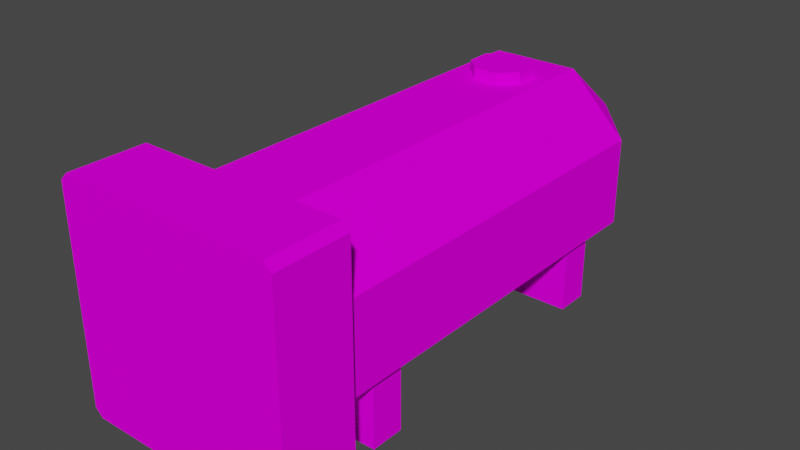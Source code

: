 # Source: heat_exchanger_large.blend  (saved by Blender 2.83.19; exported with 4.5.12 LTS)
import bpy
from mathutils import Matrix  # noqa: F401  (used for matrix-valued properties, if any)

bpy.ops.wm.read_factory_settings(use_empty=True)
scene = bpy.context.scene
scene.name = 'Scene'

# ---- collections
col_heatexchangermedium = bpy.data.collections.new('HeatExchangerMedium'); scene.collection.children.link(col_heatexchangermedium)

# ---- images (referenced by path relative to the original .blend; pixels are not part of the script)
import os
ASSET_DIR = os.environ.get("B2B_ASSET_DIR", "")  # directory of the original .blend (textures are referenced by path, not embedded)
HERE = os.path.dirname(os.path.abspath(__file__))  # packed textures are extracted next to this script under _unpacked/

def load_image(name, relpath, width, height, colorspace="sRGB"):
    """Load a texture the original file referenced (path relative to the .blend, or extracted next to this script)."""
    p = next((c for c in (os.path.join(HERE, relpath), os.path.join(ASSET_DIR, relpath)) if relpath and os.path.exists(c)), "")
    if p:
        img = bpy.data.images.load(p, check_existing=True)
        img.name = name
    else:  # same state as the original file: an image datablock whose file is absent (Cycles renders it pink)
        img = bpy.data.images.new(name, width, height)
        img.source = "FILE"
        img.filepath = "//" + (relpath or name)
    img.colorspace_settings.name = colorspace
    return img
img_pipe_png = load_image('pipe.png', 'pipe.png', 1024, 1024, 'sRGB')
img_cube_large_png = load_image('cube_large.png', 'cube_large.png', 1024, 1024, 'sRGB')
img_tube_png = load_image('tube.png', 'tube.png', 1024, 1024, 'sRGB')

# ---- materials (node trees are filled in below, after node groups)
mat_largepipe = bpy.data.materials.new('LargePipe')
mat_largepipe.use_transparent_shadow = False
mat_cube = bpy.data.materials.new('Cube')
mat_cube.use_transparent_shadow = False
mat_cube.preview_render_type = 'FLAT'
mat_tube = bpy.data.materials.new('Tube')
mat_tube.use_transparent_shadow = False

# ---- material node trees
mat_largepipe.use_nodes = True; mat_largepipe.node_tree.nodes.clear()
_N = mat_largepipe.node_tree.nodes; _L = mat_largepipe.node_tree.links
n0 = _N.new('ShaderNodeTexCoord'); n0.name = 'Texture Coordinate'; n0.location = (-580, 300)
n1 = _N.new('ShaderNodeMapping'); n1.name = 'Mapping'; n1.location = (-340, 260)
n2 = _N.new('ShaderNodeOutputMaterial'); n2.name = 'Material Output'; n2.location = (660, 320)
n3 = _N.new('ShaderNodeBsdfPrincipled'); n3.name = 'Principled BSDF'; n3.location = (280, 260)
n3.distribution = 'GGX'
n3.subsurface_method = 'BURLEY'
n3.inputs[3].default_value = 1.45
n3.inputs[13].default_value = 0.0
n3.inputs[27].default_value = (0.0, 0.0, 0.0, 1.0)
n3.inputs[28].default_value = 1.0
n4 = _N.new('ShaderNodeTexImage'); n4.name = 'Image Texture'; n4.location = (-60, 220)
n4.image = img_pipe_png
n4.interpolation = 'Closest'
_L.new(n1.outputs[0], n4.inputs[0])
_L.new(n0.outputs[2], n1.inputs[0])
_L.new(n4.outputs[0], n3.inputs[0])
_L.new(n3.outputs[0], n2.inputs[0])
n2.is_active_output = True
mat_cube.use_nodes = True; mat_cube.node_tree.nodes.clear()
_N = mat_cube.node_tree.nodes; _L = mat_cube.node_tree.links
n0 = _N.new('ShaderNodeTexCoord'); n0.name = 'Texture Coordinate'; n0.location = (-580, 300)
n1 = _N.new('ShaderNodeMapping'); n1.name = 'Mapping'; n1.location = (-340, 260)
n2 = _N.new('ShaderNodeOutputMaterial'); n2.name = 'Material Output'; n2.location = (660, 320)
n3 = _N.new('ShaderNodeTexImage'); n3.name = 'Image Texture'; n3.location = (-60, 220)
n3.image = img_cube_large_png
n3.interpolation = 'Closest'
n4 = _N.new('ShaderNodeBsdfPrincipled'); n4.name = 'Principled BSDF'; n4.location = (280, 260)
n4.distribution = 'GGX'
n4.subsurface_method = 'BURLEY'
n4.inputs[3].default_value = 1.45
n4.inputs[13].default_value = 0.0
n4.inputs[27].default_value = (0.0, 0.0, 0.0, 1.0)
n4.inputs[28].default_value = 1.0
_L.new(n1.outputs[0], n3.inputs[0])
_L.new(n0.outputs[2], n1.inputs[0])
_L.new(n3.outputs[0], n4.inputs[0])
_L.new(n4.outputs[0], n2.inputs[0])
n2.is_active_output = True
mat_tube.use_nodes = True; mat_tube.node_tree.nodes.clear()
_N = mat_tube.node_tree.nodes; _L = mat_tube.node_tree.links
n0 = _N.new('ShaderNodeTexCoord'); n0.name = 'Texture Coordinate'; n0.location = (-580, 300)
n1 = _N.new('ShaderNodeMapping'); n1.name = 'Mapping'; n1.location = (-340, 260)
n2 = _N.new('ShaderNodeTexImage'); n2.name = 'Image Texture'; n2.location = (-60, 220)
n2.image = img_tube_png
n2.interpolation = 'Closest'
n3 = _N.new('ShaderNodeOutputMaterial'); n3.name = 'Material Output'; n3.location = (500, 220)
n4 = _N.new('ShaderNodeBsdfPrincipled'); n4.name = 'Principled BSDF'; n4.location = (220, 260)
n4.distribution = 'GGX'
n4.subsurface_method = 'BURLEY'
n4.inputs[3].default_value = 1.45
n4.inputs[13].default_value = 0.0
n4.inputs[27].default_value = (0.0, 0.0, 0.0, 1.0)
n4.inputs[28].default_value = 1.0
_L.new(n1.outputs[0], n2.inputs[0])
_L.new(n0.outputs[2], n1.inputs[0])
_L.new(n2.outputs[0], n4.inputs[0])
_L.new(n4.outputs[0], n3.inputs[0])
n3.is_active_output = True

# ---- world
world_world = bpy.data.worlds.new('World'); scene.world = world_world
world_world.use_nodes = True; world_world.node_tree.nodes.clear()
_N = world_world.node_tree.nodes; _L = world_world.node_tree.links
n0 = _N.new('ShaderNodeOutputWorld'); n0.name = 'World Output'; n0.location = (300, 300)
n1 = _N.new('ShaderNodeBackground'); n1.name = 'Background'; n1.location = (10, 300)
n1.inputs[0].default_value = (0.05088, 0.05088, 0.05088, 1.0)
_L.new(n1.outputs[0], n0.inputs[0])
n0.is_active_output = True
world_world.color = (0.05088, 0.05088, 0.05088)
world_world.use_sun_shadow = False
world_world.sun_shadow_jitter_overblur = 0.0

# ---- meshes
me_jio_cube_001 = bpy.data.meshes.new('jio_Cube.001')
me_jio_cube_001.from_pydata([(-0.9783, -2.663e-07, 0.8403), (-0.9783, 1.0, 0.8403), (-0.9783, 1.0, -0.8597), (-0.9783, -2.663e-07, -0.8597), (-0.6783, 1.0, -0.8597), (-0.6783, -2.663e-07, -0.8597), (-0.6783, 1.0, 0.8403), (-0.6783, -2.663e-07, 0.8403)], [], [(0, 1, 2, 3), (3, 2, 4, 5), (5, 4, 6, 7), (7, 6, 1, 0), (3, 5, 7, 0)])
me_jio_cube_001.polygons.foreach_set('use_smooth', [True] * 5)
_k = set([(0, 1), (0, 3), (0, 7), (1, 2), (1, 6), (2, 3), (2, 4), (3, 5), (4, 5), (4, 6), (5, 7), (6, 7)])
me_jio_cube_001.attributes.new('sharp_edge', 'BOOLEAN', 'EDGE').data.foreach_set('value', [ (min(e.vertices), max(e.vertices)) in _k for e in me_jio_cube_001.edges])
_uv = me_jio_cube_001.uv_layers.new(name='UVMap')
_uv.uv.foreach_set('vector', [0.1257, 0.5864, 0.3743, 0.5864, 0.3743, 0.1636, 0.1257, 0.1636, 0.2127, 0.2507, 0.2127, 0.4993, 0.2873, 0.4993, 0.2873, 0.2507, 0.1257, 0.1636, 0.3743, 0.1636, 0.3743, 0.5864, 0.1257, 0.5864, 0.2873, 0.2507, 0.2873, 0.4993, 0.2127, 0.4993, 0.2127, 0.2507, 0.2127, 0.1636, 0.2873, 0.1636, 0.2873, 0.5864, 0.2127, 0.5864])
me_jio_cube_001.materials.append(mat_largepipe)
me_jio_cube_001.use_remesh_fix_poles = True
me_jio_cube_001.use_remesh_preserve_attributes = False
me_jio_cube_001.use_mirror_vertex_groups = False
me_jio_cube_001.update()
me_jio_cube_001.normals_split_custom_set([tuple(v) for v in zip(*[iter([-1.0, 0.0, 0.0, -1.0, 0.0, 0.0, -1.0, 0.0, 0.0, -1.0, 0.0, 0.0, 0.0, 0.0, -1.0, 0.0, 0.0, -1.0, 0.0, 0.0, -1.0, 0.0, 0.0, -1.0, 1.0, 0.0, 0.0, 1.0, 0.0, 0.0, 1.0, 0.0, 0.0, 1.0, 0.0, 0.0, 0.0, 0.0, 1.0, 0.0, 0.0, 1.0, 0.0, 0.0, 1.0, 0.0, 0.0, 1.0, 0.0, -1.0, 0.0, 0.0, -1.0, 0.0, 0.0, -1.0, 0.0, 0.0, -1.0, 0.0])] * 3)])
me_yuanzhu_cylinder_012 = bpy.data.meshes.new('yuanzhu_Cylinder.012')
me_yuanzhu_cylinder_012.from_pydata([(-3.833, 0.09218, -0.3987), (-0.3333, 0.09218, -0.3987), (-0.3333, 0.09218, 0.3794), (-3.833, 0.09218, 0.3794), (-0.3333, 0.6109, 0.8982), (-3.833, 0.6109, 0.8982), (-0.3333, 1.389, 0.8982), (-3.833, 1.389, 0.8982), (-0.3333, 1.908, 0.3794), (-3.833, 1.908, 0.3794), (-0.3333, 1.908, -0.3987), (-3.833, 1.908, -0.3987), (-0.3333, 1.389, -0.9175), (-3.833, 1.389, -0.9175), (-0.3333, 0.6109, -0.9175), (-3.833, 0.6109, -0.9175), (-4.333, 1.454, -0.4636), (-4.333, 1.454, 0.4442), (-4.333, 0.5461, -0.4636), (-4.333, 0.5461, 0.4442)], [], [(0, 1, 2, 3), (3, 2, 4, 5), (5, 4, 6, 7), (7, 6, 8, 9), (9, 8, 10, 11), (11, 10, 12, 13), (13, 12, 14, 15), (15, 14, 1, 0), (9, 11, 16, 17), (18, 19, 17, 16), (15, 0, 18), (0, 3, 19, 18), (5, 7, 17, 19), (11, 13, 16), (7, 9, 17), (13, 15, 18, 16), (3, 5, 19)])
me_yuanzhu_cylinder_012.polygons.foreach_set('use_smooth', [True] * 17)
_k = set([(0, 1), (0, 3), (0, 15), (0, 18), (1, 2), (1, 14), (2, 3), (2, 4), (3, 5), (3, 19), (4, 5), (4, 6), (5, 7), (5, 19), (6, 7), (6, 8), (7, 9), (7, 17), (8, 9), (8, 10), (9, 11), (9, 17), (10, 11), (10, 12), (11, 13), (11, 16), (12, 13), (12, 14), (13, 15), (13, 16), (14, 15), (15, 18), (16, 17), (16, 18), (17, 19), (18, 19)])
me_yuanzhu_cylinder_012.attributes.new('sharp_edge', 'BOOLEAN', 'EDGE').data.foreach_set('value', [ (min(e.vertices), max(e.vertices)) in _k for e in me_yuanzhu_cylinder_012.edges])
_uv = me_yuanzhu_cylinder_012.uv_layers.new(name='UVMap')
_uv.uv.foreach_set('vector', [0.5312, 0.0, 0.5312, 0.8125, 0.6562, 0.8125, 0.6562, 0.0, 0.5, 0.0, 0.5, 0.8125, 0.375, 0.8125, 0.375, 0.0, 0.375, 0.0, 0.375, 0.8125, 0.25, 0.8125, 0.25, 0.0, 0.25, 0.0, 0.25, 0.8125, 0.125, 0.8125, 0.125, 0.0, 0.125, 0.0, 0.125, 0.8125, 0.0, 0.8125, 0.0, 0.0, 0.125, 0.0, 0.125, 0.8125, 0.25, 0.8125, 0.25, 0.0, 0.25, 0.0, 0.25, 0.8125, 0.375, 0.8125, 0.375, 0.0, 0.375, 0.0, 0.375, 0.8125, 0.5, 0.8125, 0.5, 0.0, 0.2736, 0.1, 0.2723, 0.1, 0.2723, 0.1, 0.2736, 0.1, 0.7891, 0.2812, 0.7891, 0.4062, 0.9141, 0.4062, 0.9141, 0.2812, 0.2761, 0.1, 0.2773, 0.1, 0.2761, 0.1, 0.2777, 0.1, 0.2789, 0.1, 0.2789, 0.1, 0.2777, 0.1, 0.2761, 0.1, 0.2748, 0.1, 0.2748, 0.1, 0.2761, 0.1, 0.2736, 0.1, 0.2748, 0.1, 0.2736, 0.1, 0.2748, 0.1, 0.2736, 0.1, 0.2748, 0.1, 0.2748, 0.1, 0.2761, 0.1, 0.2761, 0.1, 0.2748, 0.1, 0.2773, 0.1, 0.2761, 0.1, 0.2773, 0.1])
me_yuanzhu_cylinder_012.materials.append(mat_largepipe)
me_yuanzhu_cylinder_012.use_remesh_fix_poles = True
me_yuanzhu_cylinder_012.use_remesh_preserve_attributes = False
me_yuanzhu_cylinder_012.use_mirror_vertex_groups = False
me_yuanzhu_cylinder_012.update()
me_yuanzhu_cylinder_012.normals_split_custom_set([tuple(v) for v in zip(*[iter([0.0, -1.0, 0.0, 0.0, -1.0, 0.0, 0.0, -1.0, 0.0, 0.0, -1.0, 0.0, -1.045e-07, -0.7071, 0.7071, -1.045e-07, -0.7071, 0.7071, -1.045e-07, -0.7071, 0.7071, -1.045e-07, -0.7071, 0.7071, 0.0, 0.0, 1.0, 0.0, 0.0, 1.0, 0.0, 0.0, 1.0, 0.0, 0.0, 1.0, 0.0, 0.7071, 0.7071, 0.0, 0.7071, 0.7071, 0.0, 0.7071, 0.7071, 0.0, 0.7071, 0.7071, 0.0, 1.0, 0.0, 0.0, 1.0, 0.0, 0.0, 1.0, 0.0, 0.0, 1.0, 0.0, 0.0, 0.7071, -0.7071, 0.0, 0.7071, -0.7071, 0.0, 0.7071, -0.7071, 0.0, 0.7071, -0.7071, 0.0, 0.0, -1.0, 0.0, 0.0, -1.0, 0.0, 0.0, -1.0, 0.0, 0.0, -1.0, 0.0, -0.7071, -0.7071, 0.0, -0.7071, -0.7071, 0.0, -0.7071, -0.7071, 0.0, -0.7071, -0.7071, -0.6722, 0.7404, 0.0, -0.6722, 0.7404, 0.0, -0.6722, 0.7404, 0.0, -0.6722, 0.7404, 0.0, -1.0, 0.0, 0.0, -1.0, 0.0, 0.0, -1.0, 0.0, 0.0, -1.0, 0.0, 0.0, -0.4821, -0.6195, -0.6195, -0.4821, -0.6195, -0.6195, -0.4821, -0.6195, -0.6195, -0.6722, -0.7404, 0.0, -0.6722, -0.7404, 0.0, -0.6722, -0.7404, 0.0, -0.6722, -0.7404, 0.0, -0.6722, 0.0, 0.7404, -0.6722, 0.0, 0.7404, -0.6722, 0.0, 0.7404, -0.6722, 0.0, 0.7404, -0.4821, 0.6195, -0.6195, -0.4821, 0.6195, -0.6195, -0.4821, 0.6195, -0.6195, -0.4821, 0.6195, 0.6195, -0.4821, 0.6195, 0.6195, -0.4821, 0.6195, 0.6195, -0.6722, 0.0, -0.7404, -0.6722, 0.0, -0.7404, -0.6722, 0.0, -0.7404, -0.6722, 0.0, -0.7404, -0.4821, -0.6195, 0.6195, -0.4821, -0.6195, 0.6195, -0.4821, -0.6195, 0.6195])] * 3)])
me_cylinder_001 = bpy.data.meshes.new('Cylinder.001')
me_cylinder_001.from_pydata([(-0.5446, 0.0375, -0.4222), (-0.4821, 0.0375, -0.4222), (-0.4821, 0.0375, 0.4028), (-0.5446, 0.0375, 0.4028), (-0.4821, 0.5875, 0.9528), (-0.5446, 0.5875, 0.9528), (-0.4821, 1.412, 0.9528), (-0.5446, 1.412, 0.9528), (-0.4821, 1.962, 0.4028), (-0.5446, 1.962, 0.4028), (-0.4821, 1.962, -0.4222), (-0.5446, 1.962, -0.4222), (-0.4821, 1.412, -0.9722), (-0.5446, 1.412, -0.9722), (-0.4821, 0.5875, -0.9722), (-0.5446, 0.5875, -0.9722)], [], [(1, 3, 0), (2, 5, 3), (4, 7, 5), (6, 9, 7), (8, 11, 9), (10, 13, 11), (1, 2, 3), (12, 15, 13), (14, 0, 15), (15, 3, 7), (15, 0, 3), (3, 5, 7), (7, 9, 11), (11, 13, 7), (13, 15, 7), (2, 4, 5), (4, 6, 7), (6, 8, 9), (8, 10, 11), (10, 12, 13), (12, 14, 15), (14, 1, 0)])
me_cylinder_001.polygons.foreach_set('use_smooth', [True] * 22)
_k = set([(0, 1), (0, 3), (0, 15), (1, 2), (1, 14), (2, 3), (2, 4), (3, 5), (4, 5), (4, 6), (5, 7), (6, 7), (6, 8), (7, 9), (8, 9), (8, 10), (9, 11), (10, 11), (10, 12), (11, 13), (12, 13), (12, 14), (13, 15), (14, 15)])
me_cylinder_001.attributes.new('sharp_edge', 'BOOLEAN', 'EDGE').data.foreach_set('value', [ (min(e.vertices), max(e.vertices)) in _k for e in me_cylinder_001.edges])
_uv = me_cylinder_001.uv_layers.new(name='UVMap')
_uv.uv.foreach_set('vector', [0.8426, 0.2962, 0.8412, 0.3154, 0.8412, 0.2962, 0.8426, 0.3154, 0.8412, 0.3282, 0.8412, 0.3154, 0.8426, 0.2966, 0.8412, 0.3158, 0.8412, 0.2966, 0.8426, 0.3282, 0.8412, 0.3154, 0.8412, 0.3282, 0.8426, 0.3154, 0.8412, 0.2962, 0.8412, 0.3154, 0.8426, 0.3286, 0.8412, 0.3158, 0.8412, 0.3286, 0.8426, 0.2962, 0.8426, 0.3154, 0.8412, 0.3154, 0.8426, 0.3158, 0.8412, 0.2966, 0.8412, 0.3158, 0.8426, 0.2834, 0.8412, 0.2962, 0.8412, 0.2834, 0.832, 0.2834, 0.8192, 0.3154, 0.8512, 0.3282, 0.832, 0.2834, 0.8192, 0.2962, 0.8192, 0.3154, 0.8192, 0.3154, 0.832, 0.3282, 0.8512, 0.3282, 0.8512, 0.3282, 0.864, 0.3154, 0.864, 0.2962, 0.864, 0.2962, 0.8512, 0.2834, 0.8512, 0.3282, 0.8512, 0.2834, 0.832, 0.2834, 0.8512, 0.3282, 0.8426, 0.3154, 0.8426, 0.3282, 0.8412, 0.3282, 0.8426, 0.2966, 0.8426, 0.3158, 0.8412, 0.3158, 0.8426, 0.3282, 0.8426, 0.3154, 0.8412, 0.3154, 0.8426, 0.3154, 0.8426, 0.2962, 0.8412, 0.2962, 0.8426, 0.3286, 0.8426, 0.3158, 0.8412, 0.3158, 0.8426, 0.3158, 0.8426, 0.2966, 0.8412, 0.2966, 0.8426, 0.2834, 0.8426, 0.2962, 0.8412, 0.2962])
me_cylinder_001.materials.append(mat_largepipe)
me_cylinder_001.use_remesh_fix_poles = True
me_cylinder_001.use_remesh_preserve_attributes = False
me_cylinder_001.use_mirror_vertex_groups = False
me_cylinder_001.update()
me_cylinder_001.normals_split_custom_set([tuple(v) for v in zip(*[iter([0.0, -1.0, 0.0, 0.0, -1.0, 0.0, 0.0, -1.0, 0.0, 0.0, -0.7071, 0.7071, 0.0, -0.7071, 0.7071, 0.0, -0.7071, 0.7071, 0.0, 0.0, 1.0, 0.0, 0.0, 1.0, 0.0, 0.0, 1.0, 0.0, 0.7071, 0.7071, 0.0, 0.7071, 0.7071, 0.0, 0.7071, 0.7071, 0.0, 1.0, 0.0, 0.0, 1.0, 0.0, 0.0, 1.0, 0.0, 0.0, 0.7071, -0.7071, 0.0, 0.7071, -0.7071, 0.0, 0.7071, -0.7071, 0.0, -1.0, 0.0, 0.0, -1.0, 0.0, 0.0, -1.0, 0.0, 0.0, 0.0, -1.0, 0.0, 0.0, -1.0, 0.0, 0.0, -1.0, 0.0, -0.7071, -0.7071, 0.0, -0.7071, -0.7071, 0.0, -0.7071, -0.7071, -1.0, 1.351e-08, 0.0, -1.0, 3.093e-09, 0.0, -1.0, -4.041e-08, 0.0, -1.0, 1.351e-08, 0.0, -1.0, 1.314e-07, 0.0, -1.0, 3.093e-09, 0.0, -1.0, 3.093e-09, 0.0, -1.0, 0.0, 0.0, -1.0, -4.041e-08, 0.0, -1.0, -4.041e-08, 0.0, -1.0, -3.941e-07, 0.0, -1.0, 1.252e-07, 0.0, -1.0, 1.252e-07, 0.0, -1.0, 7.507e-08, 0.0, -1.0, -4.041e-08, 0.0, -1.0, 7.507e-08, 0.0, -1.0, 1.351e-08, 0.0, -1.0, -4.041e-08, 0.0, 0.0, -0.7071, 0.7071, 0.0, -0.7071, 0.7071, 0.0, -0.7071, 0.7071, 0.0, 0.0, 1.0, 0.0, 0.0, 1.0, 0.0, 0.0, 1.0, 0.0, 0.7071, 0.7071, 0.0, 0.7071, 0.7071, 0.0, 0.7071, 0.7071, 0.0, 1.0, 0.0, 0.0, 1.0, 0.0, 0.0, 1.0, 0.0, 0.0, 0.7071, -0.7071, 0.0, 0.7071, -0.7071, 0.0, 0.7071, -0.7071, 0.0, 0.0, -1.0, 0.0, 0.0, -1.0, 0.0, 0.0, -1.0, 0.0, -0.7071, -0.7071, 0.0, -0.7071, -0.7071, 0.0, -0.7071, -0.7071])] * 3)])
me_cube_001_cube_002 = bpy.data.meshes.new('Cube.001_Cube.002')
me_cube_001_cube_002.from_pydata([(0.5, 0.06759, 1.0), (0.5, 1.932, 1.0), (-0.5, 1.932, 1.0), (-0.5, 0.06759, 1.0), (0.5, 2.838e-09, -0.9324), (0.5, 0.06759, -1.0), (0.5, 1.932, -1.0), (0.5, 2.0, -0.9324), (0.5, 2.0, 0.9324), (0.5, 2.838e-09, 0.9324), (-0.5, 2.0, -0.9324), (-0.5, 2.0, 0.9324), (-0.5, 2.838e-09, 0.9324), (-0.5, 1.932, -1.0), (-0.5, 0.06759, -1.0), (-0.5, 2.838e-09, -0.9324)], [], [(0, 1, 2, 3), (9, 5, 7), (7, 10, 11, 8), (14, 13, 6, 5), (4, 15, 14, 5), (10, 7, 6, 13), (12, 9, 0, 3), (8, 11, 2, 1), (15, 4, 9, 12), (9, 4, 5), (5, 6, 7), (7, 8, 1), (1, 0, 7), (0, 9, 7), (15, 12, 3), (3, 2, 11), (11, 10, 13), (13, 14, 15), (15, 3, 11, 13)])
me_cube_001_cube_002.polygons.foreach_set('use_smooth', [True] * 19)
_k = set([(0, 1), (0, 3), (0, 9), (1, 2), (1, 8), (2, 3), (2, 11), (3, 12), (4, 5), (4, 9), (4, 15), (5, 6), (5, 14), (6, 7), (6, 13), (7, 8), (7, 10), (8, 11), (9, 12), (10, 11), (10, 13), (12, 15), (13, 14), (14, 15)])
me_cube_001_cube_002.attributes.new('sharp_edge', 'BOOLEAN', 'EDGE').data.foreach_set('value', [ (min(e.vertices), max(e.vertices)) in _k for e in me_cube_001_cube_002.edges])
_uv = me_cube_001_cube_002.uv_layers.new(name='UVMap')
_uv.uv.foreach_set('vector', [0.125, 0.4219, 0.125, 0.7969, -2.98e-08, 0.7969, 2.98e-08, 0.4219, 0.4121, 0.0002758, 0.7707, 0.01282, 0.7582, 0.3715, 0.3281, 0.7969, 0.2031, 0.7969, 0.2031, 0.4219, 0.3281, 0.4219, 0.125, 0.4219, 0.125, 0.7969, 0.0, 0.7969, 0.0, 0.4219, 0.1878, 0.05568, 0.1878, 0.3057, 0.1639, 0.3057, 0.1639, 0.05568, 0.1639, 0.05568, 0.1639, 0.3057, 0.147, 0.3057, 0.147, 0.05568, 0.2117, 0.05568, 0.2117, 0.3057, 0.1878, 0.3057, 0.1878, 0.05568, 0.1301, 0.3057, 0.1301, 0.05568, 0.147, 0.05568, 0.147, 0.3057, 0.5078, 0.7969, 0.3828, 0.7969, 0.3828, 0.4219, 0.5078, 0.4219, 0.4121, 0.0002758, 0.7582, 0.0002764, 0.7707, 0.01282, 0.7707, 0.01282, 0.7707, 0.3589, 0.7582, 0.3715, 0.7582, 0.3715, 0.4121, 0.3715, 0.3995, 0.3589, 0.3995, 0.3589, 0.3995, 0.01282, 0.7582, 0.3715, 0.3995, 0.01282, 0.4121, 0.0002758, 0.7582, 0.3715, 0.01488, 0.004206, 0.3606, 0.004205, 0.3732, 0.01674, 0.3732, 0.01674, 0.3732, 0.3625, 0.3606, 0.375, 0.3606, 0.375, 0.01488, 0.375, 0.002348, 0.3625, 0.003262, 0.3607, 0.003262, 0.01491, 0.01579, 0.002379, 0.01488, 0.004206, 0.3732, 0.01674, 0.3606, 0.375, 0.002348, 0.3625])
me_cube_001_cube_002.materials.append(mat_cube)
me_cube_001_cube_002.use_remesh_fix_poles = True
me_cube_001_cube_002.use_remesh_preserve_attributes = False
me_cube_001_cube_002.use_mirror_vertex_groups = False
me_cube_001_cube_002.update()
me_cube_001_cube_002.normals_split_custom_set([tuple(v) for v in zip(*[iter([0.0, 0.0, 1.0, 0.0, 0.0, 1.0, 0.0, 0.0, 1.0, 0.0, 0.0, 1.0, 1.0, -2.126e-10, 0.0, 1.0, -1.75e-08, 0.0, 1.0, 1.541e-09, 0.0, 0.0, 1.0, 0.0, 0.0, 1.0, 0.0, 0.0, 1.0, 0.0, 0.0, 1.0, 0.0, 0.0, 0.0, -1.0, 0.0, 0.0, -1.0, 0.0, 0.0, -1.0, 0.0, 0.0, -1.0, 0.0, -0.7071, -0.7071, 0.0, -0.7071, -0.7071, 0.0, -0.7071, -0.7071, 0.0, -0.7071, -0.7071, 0.0, 0.7071, -0.7071, 0.0, 0.7071, -0.7071, 0.0, 0.7071, -0.7071, 0.0, 0.7071, -0.7071, 0.0, -0.7071, 0.7071, 0.0, -0.7071, 0.7071, 0.0, -0.7071, 0.7071, 0.0, -0.7071, 0.7071, 0.0, 0.7071, 0.7071, 0.0, 0.7071, 0.7071, 0.0, 0.7071, 0.7071, 0.0, 0.7071, 0.7071, 0.0, -1.0, 0.0, 0.0, -1.0, 0.0, 0.0, -1.0, 0.0, 0.0, -1.0, 0.0, 1.0, -2.126e-10, 0.0, 1.0, -5.911e-08, 0.0, 1.0, -1.75e-08, 0.0, 1.0, -1.75e-08, 0.0, 1.0, 0.0, 0.0, 1.0, 1.541e-09, 0.0, 1.0, 1.541e-09, 0.0, 1.0, 5.911e-08, 0.0, 1.0, 1.883e-08, 0.0, 1.0, 1.883e-08, 0.0, 1.0, 0.0, 0.0, 1.0, 1.541e-09, 0.0, 1.0, 0.0, 0.0, 1.0, -2.126e-10, 0.0, 1.0, 1.541e-09, 0.0, -1.0, 0.0, 0.0, -1.0, 0.0, 0.0, -1.0, 0.0, 0.0, -1.0, 0.0, 0.0, -1.0, 0.0, 0.0, -1.0, 0.0, 0.0, -1.0, 0.0, 0.0, -1.0, 0.0, 0.0, -1.0, 0.0, 0.0, -1.0, 0.0, 0.0, -1.0, 0.0, 0.0, -1.0, 0.0, 0.0, -1.0, 0.0, 0.0, -1.0, 0.0, 0.0, -1.0, 0.0, 0.0, -1.0, 0.0, 0.0])] * 3)])
me_jio_cube_009 = bpy.data.meshes.new('jio_Cube.009')
me_jio_cube_009.from_pydata([(-3.471, -2.663e-07, 0.8403), (-3.471, 1.0, 0.8403), (-3.471, 1.0, -0.8597), (-3.471, -2.663e-07, -0.8597), (-3.171, 1.0, -0.8597), (-3.171, -2.663e-07, -0.8597), (-3.171, 1.0, 0.8403), (-3.171, -2.663e-07, 0.8403)], [], [(0, 1, 2, 3), (3, 2, 4, 5), (5, 4, 6, 7), (7, 6, 1, 0), (3, 5, 7, 0)])
me_jio_cube_009.polygons.foreach_set('use_smooth', [True] * 5)
_k = set([(0, 1), (0, 3), (0, 7), (1, 2), (1, 6), (2, 3), (2, 4), (3, 5), (4, 5), (4, 6), (5, 7), (6, 7)])
me_jio_cube_009.attributes.new('sharp_edge', 'BOOLEAN', 'EDGE').data.foreach_set('value', [ (min(e.vertices), max(e.vertices)) in _k for e in me_jio_cube_009.edges])
_uv = me_jio_cube_009.uv_layers.new(name='UVMap')
_uv.uv.foreach_set('vector', [0.1257, 0.5864, 0.3743, 0.5864, 0.3743, 0.1636, 0.1257, 0.1636, 0.2127, 0.2507, 0.2127, 0.4993, 0.2873, 0.4993, 0.2873, 0.2507, 0.1257, 0.1636, 0.3743, 0.1636, 0.3743, 0.5864, 0.1257, 0.5864, 0.2873, 0.2507, 0.2873, 0.4993, 0.2127, 0.4993, 0.2127, 0.2507, 0.2127, 0.1636, 0.2873, 0.1636, 0.2873, 0.5864, 0.2127, 0.5864])
me_jio_cube_009.materials.append(mat_largepipe)
me_jio_cube_009.use_remesh_fix_poles = True
me_jio_cube_009.use_remesh_preserve_attributes = False
me_jio_cube_009.use_mirror_vertex_groups = False
me_jio_cube_009.update()
me_jio_cube_009.normals_split_custom_set([tuple(v) for v in zip(*[iter([-1.0, 0.0, 0.0, -1.0, 0.0, 0.0, -1.0, 0.0, 0.0, -1.0, 0.0, 0.0, 0.0, 0.0, -1.0, 0.0, 0.0, -1.0, 0.0, 0.0, -1.0, 0.0, 0.0, -1.0, 1.0, 0.0, 0.0, 1.0, 0.0, 0.0, 1.0, 0.0, 0.0, 1.0, 0.0, 0.0, 0.0, 0.0, 1.0, 0.0, 0.0, 1.0, 0.0, 0.0, 1.0, 0.0, 0.0, 1.0, 0.0, -1.0, 0.0, 0.0, -1.0, 0.0, 0.0, -1.0, 0.0, 0.0, -1.0, 0.0])] * 3)])
me_cylinder_002 = bpy.data.meshes.new('小水管上_Cylinder.002')
me_cylinder_002.from_pydata([(-4.625, 1.962, -0.1753), (-4.625, 3.012, -0.1753), (-4.625, 3.012, 0.1463), (-4.625, 1.962, 0.1463), (-4.839, 3.012, 0.3606), (-4.839, 1.962, 0.3606), (-5.161, 3.012, 0.3606), (-5.161, 1.962, 0.3606), (-5.375, 3.012, 0.1463), (-5.375, 1.962, 0.1463), (-5.375, 3.012, -0.1753), (-5.375, 1.962, -0.1753), (-5.161, 3.012, -0.3896), (-5.161, 1.962, -0.3896), (-4.839, 3.012, -0.3896), (-4.839, 1.962, -0.3896)], [], [(0, 1, 2, 3), (3, 2, 4, 5), (5, 4, 6, 7), (7, 6, 8, 9), (9, 8, 10, 11), (11, 10, 12, 13), (1, 12, 8), (13, 12, 14, 15), (15, 14, 1, 0), (4, 2, 1), (1, 14, 12), (12, 10, 8), (8, 6, 4), (4, 1, 8)])
me_cylinder_002.polygons.foreach_set('use_smooth', [True] * 14)
_k = set([(0, 1), (0, 3), (0, 15), (1, 2), (1, 14), (2, 3), (2, 4), (3, 5), (4, 5), (4, 6), (5, 7), (6, 7), (6, 8), (7, 9), (8, 9), (8, 10), (9, 11), (10, 11), (10, 12), (11, 13), (12, 13), (12, 14), (13, 15), (14, 15)])
me_cylinder_002.attributes.new('sharp_edge', 'BOOLEAN', 'EDGE').data.foreach_set('value', [ (min(e.vertices), max(e.vertices)) in _k for e in me_cylinder_002.edges])
_uv = me_cylinder_002.uv_layers.new(name='UVMap')
_uv.uv.foreach_set('vector', [0.5312, 0.0, 0.5312, 0.8125, 0.6562, 0.8125, 0.6562, 0.0, 0.5, 0.0, 0.5, 0.8125, 0.375, 0.8125, 0.375, 0.0, 0.375, 0.0, 0.375, 0.8125, 0.25, 0.8125, 0.25, 0.0, 0.25, 0.0, 0.25, 0.8125, 0.125, 0.8125, 0.125, 0.0, 0.125, 0.0, 0.125, 0.8125, 0.0, 0.8125, 0.0, 0.0, 0.125, 0.0, 0.125, 0.8125, 0.25, 0.8125, 0.25, 0.0, 0.7812, 0.3438, 0.6875, 0.125, 0.9062, 0.03125, 0.25, 0.0, 0.25, 0.8125, 0.375, 0.8125, 0.375, 0.0, 0.375, 0.0, 0.375, 0.8125, 0.5, 0.8125, 0.5, 0.0, 1.0, 0.25, 0.9062, 0.3125, 0.7812, 0.3438, 0.7812, 0.3438, 0.7188, 0.25, 0.6875, 0.125, 0.6875, 0.125, 0.7812, 0.0625, 0.9062, 0.03125, 0.9062, 0.03125, 0.9688, 0.125, 1.0, 0.25, 1.0, 0.25, 0.7812, 0.3438, 0.9062, 0.03125])
me_cylinder_002.materials.append(mat_tube)
me_cylinder_002.use_remesh_fix_poles = True
me_cylinder_002.use_remesh_preserve_attributes = False
me_cylinder_002.use_mirror_vertex_groups = False
me_cylinder_002.update()
me_cylinder_002.normals_split_custom_set([tuple(v) for v in zip(*[iter([1.0, 0.0, 0.0, 1.0, 0.0, 0.0, 1.0, 0.0, 0.0, 1.0, 0.0, 0.0, 0.7071, 0.0, 0.7071, 0.7071, 0.0, 0.7071, 0.7071, 0.0, 0.7071, 0.7071, 0.0, 0.7071, 0.0, 0.0, 1.0, 0.0, 0.0, 1.0, 0.0, 0.0, 1.0, 0.0, 0.0, 1.0, -0.7071, 0.0, 0.7071, -0.7071, 0.0, 0.7071, -0.7071, 0.0, 0.7071, -0.7071, 0.0, 0.7071, -1.0, 0.0, 0.0, -1.0, 0.0, 0.0, -1.0, 0.0, 0.0, -1.0, 0.0, 0.0, -0.7071, 0.0, -0.7071, -0.7071, 0.0, -0.7071, -0.7071, 0.0, -0.7071, -0.7071, 0.0, -0.7071, 0.0, 1.0, 0.0, 0.0, 1.0, 0.0, 0.0, 1.0, 0.0, 0.0, 0.0, -1.0, 0.0, 0.0, -1.0, 0.0, 0.0, -1.0, 0.0, 0.0, -1.0, 0.7071, 0.0, -0.7071, 0.7071, 0.0, -0.7071, 0.7071, 0.0, -0.7071, 0.7071, 0.0, -0.7071, 0.0, 1.0, 0.0, 0.0, 1.0, 0.0, 0.0, 1.0, 0.0, 0.0, 1.0, 0.0, 0.0, 1.0, 0.0, 0.0, 1.0, 0.0, 0.0, 1.0, 0.0, 0.0, 1.0, 0.0, 0.0, 1.0, 0.0, 0.0, 1.0, 0.0, 0.0, 1.0, 0.0, 0.0, 1.0, 0.0, 0.0, 1.0, 0.0, 0.0, 1.0, 0.0, 0.0, 1.0, 0.0])] * 3)])
me_cylinder_004 = bpy.data.meshes.new('小水管下_Cylinder.004')
me_cylinder_004.from_pydata([(-1.625, 1.038, 0.1463), (-1.625, -0.0125, 0.1463), (-1.625, -0.0125, -0.1753), (-1.625, 1.038, -0.1753), (-1.839, -0.0125, -0.3896), (-1.839, 1.038, -0.3896), (-2.161, -0.0125, -0.3896), (-2.161, 1.038, -0.3896), (-2.375, -0.0125, -0.1753), (-2.375, 1.038, -0.1753), (-2.375, -0.0125, 0.1463), (-2.375, 1.038, 0.1463), (-2.161, -0.0125, 0.3606), (-2.161, 1.038, 0.3606), (-1.839, -0.0125, 0.3606), (-1.839, 1.038, 0.3606)], [], [(0, 1, 2, 3), (3, 2, 4, 5), (5, 4, 6, 7), (7, 6, 8, 9), (9, 8, 10, 11), (11, 10, 12, 13), (1, 12, 8), (13, 12, 14, 15), (15, 14, 1, 0), (4, 2, 1), (1, 14, 12), (12, 10, 8), (8, 6, 4), (4, 1, 8)])
me_cylinder_004.polygons.foreach_set('use_smooth', [True] * 14)
_k = set([(0, 1), (0, 3), (0, 15), (1, 2), (1, 14), (2, 3), (2, 4), (3, 5), (4, 5), (4, 6), (5, 7), (6, 7), (6, 8), (7, 9), (8, 9), (8, 10), (9, 11), (10, 11), (10, 12), (11, 13), (12, 13), (12, 14), (13, 15), (14, 15)])
me_cylinder_004.attributes.new('sharp_edge', 'BOOLEAN', 'EDGE').data.foreach_set('value', [ (min(e.vertices), max(e.vertices)) in _k for e in me_cylinder_004.edges])
_uv = me_cylinder_004.uv_layers.new(name='UVMap')
_uv.uv.foreach_set('vector', [0.5312, 0.0, 0.5312, 0.8125, 0.6562, 0.8125, 0.6562, 0.0, 0.5, 0.0, 0.5, 0.8125, 0.375, 0.8125, 0.375, 0.0, 0.375, 0.0, 0.375, 0.8125, 0.25, 0.8125, 0.25, 0.0, 0.25, 0.0, 0.25, 0.8125, 0.125, 0.8125, 0.125, 0.0, 0.125, 0.0, 0.125, 0.8125, 0.0, 0.8125, 0.0, 0.0, 0.125, 0.0, 0.125, 0.8125, 0.25, 0.8125, 0.25, 0.0, 0.7851, 0.6136, 0.6989, 0.4101, 0.9024, 0.3239, 0.25, 0.0, 0.25, 0.8125, 0.375, 0.8125, 0.375, 0.0, 0.375, 0.0, 0.375, 0.8125, 0.5, 0.8125, 0.5, 0.0, 0.9886, 0.5274, 0.8954, 0.5908, 0.7851, 0.6136, 0.7851, 0.6136, 0.7217, 0.5204, 0.6989, 0.4101, 0.6989, 0.4101, 0.7921, 0.3467, 0.9024, 0.3239, 0.9024, 0.3239, 0.9658, 0.4171, 0.9886, 0.5274, 0.9886, 0.5274, 0.7851, 0.6136, 0.9024, 0.3239])
me_cylinder_004.materials.append(mat_tube)
me_cylinder_004.use_remesh_fix_poles = True
me_cylinder_004.use_remesh_preserve_attributes = False
me_cylinder_004.use_mirror_vertex_groups = False
me_cylinder_004.update()
me_cylinder_004.normals_split_custom_set([tuple(v) for v in zip(*[iter([1.0, 0.0, 0.0, 1.0, 0.0, 0.0, 1.0, 0.0, 0.0, 1.0, 0.0, 0.0, 0.7071, 0.0, -0.7071, 0.7071, 0.0, -0.7071, 0.7071, 0.0, -0.7071, 0.7071, 0.0, -0.7071, 0.0, 0.0, -1.0, 0.0, 0.0, -1.0, 0.0, 0.0, -1.0, 0.0, 0.0, -1.0, -0.7071, 0.0, -0.7071, -0.7071, 0.0, -0.7071, -0.7071, 0.0, -0.7071, -0.7071, 0.0, -0.7071, -1.0, 0.0, 0.0, -1.0, 0.0, 0.0, -1.0, 0.0, 0.0, -1.0, 0.0, 0.0, -0.7071, 0.0, 0.7071, -0.7071, 0.0, 0.7071, -0.7071, 0.0, 0.7071, -0.7071, 0.0, 0.7071, 0.0, -1.0, 1.39e-09, 0.0, -1.0, 3.182e-10, 0.0, -1.0, -9.319e-10, 0.0, 0.0, 1.0, 0.0, 0.0, 1.0, 0.0, 0.0, 1.0, 0.0, 0.0, 1.0, 0.7071, 0.0, 0.7071, 0.7071, 0.0, 0.7071, 0.7071, 0.0, 0.7071, 0.7071, 0.0, 0.7071, 0.0, -1.0, 0.0, 0.0, -1.0, 0.0, 0.0, -1.0, 1.39e-09, 0.0, -1.0, 1.39e-09, 0.0, -1.0, 1.351e-08, 0.0, -1.0, 3.182e-10, 0.0, -1.0, 3.182e-10, 0.0, -1.0, 0.0, 0.0, -1.0, -9.319e-10, 0.0, -1.0, -9.319e-10, 0.0, -1.0, 0.0, 0.0, -1.0, 0.0, 0.0, -1.0, 0.0, 0.0, -1.0, 1.39e-09, 0.0, -1.0, -9.319e-10])] * 3)])

# ---- objects
ob_jio_cube_001 = bpy.data.objects.new('jio_Cube.001', me_jio_cube_001)
ob_yuanzhu_cylinder_012 = bpy.data.objects.new('yuanzhu_Cylinder.012', me_yuanzhu_cylinder_012)
ob_cylinder_001 = bpy.data.objects.new('Cylinder.001', me_cylinder_001)
ob_cube_001_cube_002 = bpy.data.objects.new('Cube.001_Cube.002', me_cube_001_cube_002)
ob_jio_cube_009 = bpy.data.objects.new('jio_Cube.009', me_jio_cube_009)
ob_cylinder_002 = bpy.data.objects.new('小水管上_Cylinder.002', me_cylinder_002)
ob_cylinder_004 = bpy.data.objects.new('小水管下_Cylinder.004', me_cylinder_004)

# ---- transforms, parenting, visibility, modifiers, constraints
ob_jio_cube_001.location = (0.5, -0.5, 0.0)
ob_jio_cube_001.rotation_euler = (1.571, -0.0, -1.571)
ob_jio_cube_001.scale = (1.5, 1.0, 1.5)
ob_jio_cube_001.lineart.crease_threshold = 0.0
ob_yuanzhu_cylinder_012.location = (0.5, -0.5, 0.0)
ob_yuanzhu_cylinder_012.rotation_euler = (1.571, -0.0, -1.571)
ob_yuanzhu_cylinder_012.scale = (1.5, 1.5, 1.5)
ob_yuanzhu_cylinder_012.lineart.crease_threshold = 0.0
ob_cylinder_001.location = (0.5, -0.5, 0.0)
ob_cylinder_001.rotation_euler = (1.571, -0.0, -1.571)
ob_cylinder_001.scale = (1.0, 1.5, 1.5)
ob_cylinder_001.lineart.crease_threshold = 0.0
ob_cube_001_cube_002.location = (0.5, -0.5, 0.0)
ob_cube_001_cube_002.rotation_euler = (1.571, -0.0, -1.571)
ob_cube_001_cube_002.scale = (1.0, 1.5, 1.5)
ob_cube_001_cube_002.lineart.crease_threshold = 0.0
ob_jio_cube_009.location = (0.5, -0.5, 0.0)
ob_jio_cube_009.rotation_euler = (1.571, -0.0, -1.571)
ob_jio_cube_009.scale = (1.5, 1.0, 1.5)
ob_jio_cube_009.lineart.crease_threshold = 0.0
ob_cylinder_002.location = (0.5, -0.5, 0.0)
ob_cylinder_002.rotation_euler = (1.571, -0.0, -1.571)
ob_cylinder_002.lineart.crease_threshold = 0.0
ob_cylinder_004.location = (0.5, -0.5, 0.0)
ob_cylinder_004.rotation_euler = (1.571, -0.0, -1.571)
ob_cylinder_004.lineart.crease_threshold = 0.0

# ---- collection membership
scene.collection.objects.link(ob_jio_cube_001)
col_heatexchangermedium.objects.link(ob_yuanzhu_cylinder_012)
col_heatexchangermedium.objects.link(ob_cylinder_001)
col_heatexchangermedium.objects.link(ob_cube_001_cube_002)
col_heatexchangermedium.objects.link(ob_jio_cube_009)
col_heatexchangermedium.objects.link(ob_cylinder_002)
col_heatexchangermedium.objects.link(ob_cylinder_004)

# ---- scene / render settings (as saved in the file)
scene.frame_start = 1; scene.frame_end = 250; scene.frame_set(4)
scene.render.engine = 'BLENDER_EEVEE_NEXT'
scene.cycles.use_denoising = False
scene.cycles.samples = 128
scene.cycles.sampling_pattern = 'TABULATED_SOBOL'
scene.cycles.use_adaptive_sampling = False
scene.cycles.use_light_tree = False
scene.view_settings.view_transform = 'Filmic'
bpy.context.view_layer.update()

# ---- added for rendering (the .blend has no active camera and no usable light): camera, sun
cam_auto = bpy.data.cameras.new('AutoCamera')
cam_auto.lens = 50.0
cam_auto.sensor_width = 36.0
cam_auto.clip_end = 1000.0
ob_auto_camera = bpy.data.objects.new('AutoCamera', cam_auto)
scene.collection.objects.link(ob_auto_camera)
ob_auto_camera.location = (8.0818, -6.59816, 7.56544)
ob_auto_camera.rotation_euler = (1.09748, -7.21219e-08, 0.694738)
scene.camera = ob_auto_camera
light_auto_sun = bpy.data.lights.new('AutoSun', 'SUN')
light_auto_sun.energy = 3.0
light_auto_sun.angle = 0.0523599
ob_auto_sun = bpy.data.objects.new('AutoSun', light_auto_sun)
scene.collection.objects.link(ob_auto_sun)
ob_auto_sun.rotation_euler = (0.872665, 0.174533, 0.523599)
bpy.context.view_layer.update()
